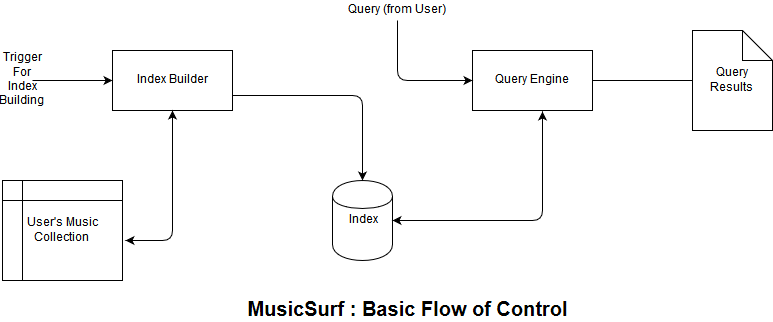

The diagram above was exported from draw.io. Its source (the exported page's mxGraphModel, read from the mxfile embedded in the PNG):
<mxGraphModel dx="896" dy="445" grid="1" gridSize="10" guides="1" tooltips="1" connect="1" arrows="1" fold="1" page="1" pageScale="1" pageWidth="850" pageHeight="1100" background="#ffffff" math="0" shadow="0">
  <root>
    <mxCell id="0" />
    <mxCell id="1" parent="0" />
    <mxCell id="2" value="Index" style="shape=cylinder;whiteSpace=wrap;html=1;" vertex="1" parent="1">
      <mxGeometry x="370" y="200" width="60" height="80" as="geometry" />
    </mxCell>
    <mxCell id="3" value="Index Builder&lt;br&gt;" style="whiteSpace=wrap;html=1;" vertex="1" parent="1">
      <mxGeometry x="150" y="70" width="120" height="60" as="geometry" />
    </mxCell>
    <mxCell id="4" value="Query Engine&lt;br&gt;" style="whiteSpace=wrap;html=1;" vertex="1" parent="1">
      <mxGeometry x="510" y="70" width="120" height="60" as="geometry" />
    </mxCell>
    <mxCell id="5" value="" style="endArrow=classic;html=1;entryX=0.5;entryY=0;exitX=1;exitY=0.75;" edge="1" parent="1" source="3" target="2">
      <mxGeometry width="50" height="50" relative="1" as="geometry">
        <mxPoint x="260" y="130" as="sourcePoint" />
        <mxPoint x="310" y="80" as="targetPoint" />
        <Array as="points">
          <mxPoint x="400" y="115" />
        </Array>
      </mxGeometry>
    </mxCell>
    <mxCell id="6" value="" style="endArrow=classic;startArrow=classic;html=1;exitX=1;exitY=0.5;entryX=0.583;entryY=1.017;entryPerimeter=0;" edge="1" parent="1" source="2" target="4">
      <mxGeometry width="50" height="50" relative="1" as="geometry">
        <mxPoint x="530" y="240" as="sourcePoint" />
        <mxPoint x="580" y="190" as="targetPoint" />
        <Array as="points">
          <mxPoint x="580" y="240" />
        </Array>
      </mxGeometry>
    </mxCell>
    <mxCell id="7" value="" style="endArrow=classic;html=1;entryX=0;entryY=0.5;exitX=0.5;exitY=1;" edge="1" parent="1" source="8" target="4">
      <mxGeometry width="50" height="50" relative="1" as="geometry">
        <mxPoint x="440" y="30" as="sourcePoint" />
        <mxPoint x="470" y="20" as="targetPoint" />
        <Array as="points">
          <mxPoint x="435" y="100" />
        </Array>
      </mxGeometry>
    </mxCell>
    <mxCell id="8" value="Query (from User)&lt;br&gt;" style="text;html=1;strokeColor=none;fillColor=none;align=center;verticalAlign=middle;whiteSpace=wrap;" vertex="1" parent="1">
      <mxGeometry x="380" y="20" width="110" height="20" as="geometry" />
    </mxCell>
    <mxCell id="9" value="" style="endArrow=classic;html=1;exitX=1;exitY=0.5;" edge="1" parent="1" source="4">
      <mxGeometry width="50" height="50" relative="1" as="geometry">
        <mxPoint x="690" y="130" as="sourcePoint" />
        <mxPoint x="740" y="100" as="targetPoint" />
      </mxGeometry>
    </mxCell>
    <mxCell id="10" value="Query Results&lt;br&gt;" style="shape=note;whiteSpace=wrap;html=1;" vertex="1" parent="1">
      <mxGeometry x="730" y="50" width="80" height="100" as="geometry" />
    </mxCell>
    <mxCell id="11" value="User's Music Collection&lt;br&gt;" style="shape=internalStorage;whiteSpace=wrap;html=1;" vertex="1" parent="1">
      <mxGeometry x="40" y="200" width="120" height="100" as="geometry" />
    </mxCell>
    <mxCell id="12" value="" style="endArrow=classic;startArrow=classic;html=1;exitX=1.025;exitY=0.6;exitPerimeter=0;entryX=0.5;entryY=1;" edge="1" parent="1" source="11" target="3">
      <mxGeometry width="50" height="50" relative="1" as="geometry">
        <mxPoint x="190" y="250" as="sourcePoint" />
        <mxPoint x="240" y="200" as="targetPoint" />
        <Array as="points">
          <mxPoint x="210" y="260" />
        </Array>
      </mxGeometry>
    </mxCell>
    <mxCell id="13" value="" style="endArrow=classic;html=1;entryX=0;entryY=0.5;" edge="1" parent="1" target="3">
      <mxGeometry width="50" height="50" relative="1" as="geometry">
        <mxPoint x="70" y="100" as="sourcePoint" />
        <mxPoint x="120" y="80" as="targetPoint" />
      </mxGeometry>
    </mxCell>
    <mxCell id="14" value="Trigger For Index Building&lt;br&gt;" style="text;html=1;strokeColor=none;fillColor=none;align=center;verticalAlign=middle;whiteSpace=wrap;" vertex="1" parent="1">
      <mxGeometry x="40" y="90" width="40" height="20" as="geometry" />
    </mxCell>
    <mxCell id="15" value="&lt;b&gt;MusicSurf : Basic Flow of Control&lt;/b&gt;&lt;br&gt;" style="text;html=1;strokeColor=none;fillColor=none;align=center;verticalAlign=middle;whiteSpace=wrap;fontSize=20;" vertex="1" parent="1">
      <mxGeometry x="250" y="320" width="390" height="20" as="geometry" />
    </mxCell>
  </root>
</mxGraphModel>